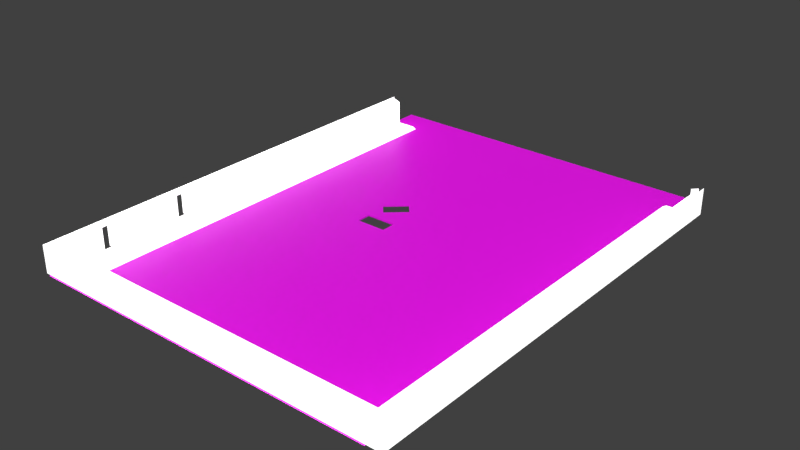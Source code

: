 # Source: court.blend  (saved by Blender 2.93.20; exported with 4.5.12 LTS)
import bpy
from mathutils import Matrix  # noqa: F401  (used for matrix-valued properties, if any)

bpy.ops.wm.read_factory_settings(use_empty=True)
scene = bpy.context.scene
scene.name = 'Scene'

# ---- collections
col_collection_1 = bpy.data.collections.new('Collection 1'); scene.collection.children.link(col_collection_1)

# ---- images (referenced by path relative to the original .blend; pixels are not part of the script)
import os
ASSET_DIR = os.environ.get("B2B_ASSET_DIR", "")  # directory of the original .blend (textures are referenced by path, not embedded)
HERE = os.path.dirname(os.path.abspath(__file__))  # packed textures are extracted next to this script under _unpacked/

def load_image(name, relpath, width, height, colorspace="sRGB"):
    """Load a texture the original file referenced (path relative to the .blend, or extracted next to this script)."""
    p = next((c for c in (os.path.join(HERE, relpath), os.path.join(ASSET_DIR, relpath)) if relpath and os.path.exists(c)), "")
    if p:
        img = bpy.data.images.load(p, check_existing=True)
        img.name = name
    else:  # same state as the original file: an image datablock whose file is absent (Cycles renders it pink)
        img = bpy.data.images.new(name, width, height)
        img.source = "FILE"
        img.filepath = "//" + (relpath or name)
    img.colorspace_settings.name = colorspace
    return img
img_untitled = load_image('Untitled', '_unpacked/Untitled.daae1eb8.png', 2048, 2048, 'sRGB')
img_pflaster3_flat_png = load_image('pflaster3_flat.png', 'pflaster3_flat.png', 1024, 1024, 'sRGB')

# ---- materials (node trees are filled in below, after node groups)
mat_material = bpy.data.materials.new('Material')
mat_material_009 = bpy.data.materials.new('Material_009')
mat_material_009.alpha_threshold = 0.0
mat_material_009.specular_color = (0.1613, 0.1613, 0.1613)
mat_material_009.roughness = 0.5

# ---- material node trees
mat_material.use_nodes = True; mat_material.node_tree.nodes.clear()
_N = mat_material.node_tree.nodes; _L = mat_material.node_tree.links
n0 = _N.new('ShaderNodeBsdfPrincipled'); n0.name = 'Principled BSDF'; n0.location = (10, 300)
n0.distribution = 'GGX'
n0.subsurface_method = 'BURLEY'
n0.inputs[3].default_value = 1.45
n0.inputs[28].default_value = 1.0
n1 = _N.new('ShaderNodeOutputMaterial'); n1.name = 'Material Output'; n1.location = (300, 300)
n2 = _N.new('ShaderNodeTexImage'); n2.name = 'Image Texture'; n2.location = (-280, 260)
n2.mute = True
n2.image = img_untitled
_L.new(n0.outputs[0], n1.inputs[0])
_L.new(n2.outputs[0], n0.inputs[0])
_L.new(n2.outputs[0], n0.inputs[27])
n1.is_active_output = True
mat_material_009.use_nodes = True; mat_material_009.node_tree.nodes.clear()
_N = mat_material_009.node_tree.nodes; _L = mat_material_009.node_tree.links
n0 = _N.new('ShaderNodeBsdfPrincipled'); n0.name = 'Principled BSDF'; n0.location = (10, 300)
n0.distribution = 'GGX'
n0.subsurface_method = 'BURLEY'
n0.inputs[3].default_value = 1.45
n0.inputs[27].default_value = (0.0, 0.0, 0.0, 1.0)
n0.inputs[28].default_value = 1.0
n1 = _N.new('ShaderNodeOutputMaterial'); n1.name = 'Material Output'; n1.location = (300, 300)
n2 = _N.new('ShaderNodeTexImage'); n2.name = 'Image Texture'; n2.location = (-280, 260)
n2.image = img_pflaster3_flat_png
_L.new(n0.outputs[0], n1.inputs[0])
_L.new(n2.outputs[0], n0.inputs[0])
n1.is_active_output = True

# ---- world
world_world = bpy.data.worlds.new('World'); scene.world = world_world
world_world.color = (0.05088, 0.05088, 0.05088)
world_world.use_sun_shadow = False
world_world.sun_shadow_jitter_overblur = 0.0
world_world.cycles.sampling_method = 'MANUAL'

# ---- lights
light_spot = bpy.data.lights.new('Spot', 'SUN')
light_spot.transmission_factor = 0.0
light_spot.cutoff_distance = 30.0
light_spot.angle = 1.571
light_spot.energy = 0.8
light_spot.shadow_buffer_clip_start = 1.001
light_spot.shadow_soft_size = 1.0
light_spot.shadow_cascade_max_distance = 1000.0
light_spot.cycles.use_multiple_importance_sampling = False
light_spot.use_nodes = True; light_spot.node_tree.nodes.clear()
_N = light_spot.node_tree.nodes; _L = light_spot.node_tree.links
n0 = _N.new('ShaderNodeEmission'); n0.name = 'Emission'; n0.location = (10, 300)
n0.inputs[1].default_value = 3.0
n1 = _N.new('ShaderNodeOutputLight'); n1.name = 'Light Output'; n1.location = (300, 300)
_L.new(n0.outputs[0], n1.inputs[0])
n1.is_active_output = True

# ---- meshes
me_plane = bpy.data.meshes.new('Plane')
me_plane.from_pydata([(-10.62, -130.5, 8.284), (95.07, -130.5, 0.59), (95.07, -130.5, 8.284), (-2.676, -121.8, 0.5899), (-2.248, -121.4, 0.3294), (85.95, -121.4, 0.3295), (-2.248, -121.4, 0.1235), (-1.85, -121.0, 0.1235), (85.55, -121.0, 0.1236), (-1.85, -121.0, -0.1004), (87.86, -123.3, 0.59), (-4.153, -123.3, 0.5899), (95.07, -130.5, 0.5899), (95.07, -130.5, 8.284), (95.07, -1.508, 0.5899), (95.07, -1.508, 8.284), (92.98, -1.508, 0.5899), (92.98, -1.508, 7.567), (86.38, -121.8, 0.5899), (86.38, -1.508, 0.5899), (86.38, -121.8, 0.3294), (86.38, -1.508, 0.3294), (85.95, -1.508, 0.3294), (85.95, -121.4, 0.1235), (85.95, -1.508, 0.1235), (85.55, -1.508, 0.1235), (85.55, -121.0, -0.1004), (85.55, -1.508, -0.1004), (87.86, -1.508, 0.5899), (-10.62, -130.5, 0.5899), (-10.62, -1.508, 0.5899), (-10.62, -1.508, 8.284), (-8.528, -1.508, 0.5899), (-8.528, -1.508, 7.567), (-2.676, -1.508, 0.5899), (-2.676, -121.8, 0.3294), (-2.676, -1.508, 0.3294), (-2.248, -1.508, 0.3294), (-2.248, -1.508, 0.1235), (-1.85, -1.508, 0.1235), (-1.85, -1.508, -0.1004), (-4.153, -1.508, 0.5899), (96.02, -131.8, 0.5234), (96.02, -131.8, 8.351), (96.02, -131.8, 0.5233), (96.02, -131.8, 8.351), (96.02, -0.446, 0.5233), (96.02, -0.446, 8.351), (-11.57, -131.8, 0.5233), (-11.57, -131.8, 8.351), (-11.57, -0.446, 0.5233), (-11.57, -0.446, 8.351), (-11.57, -91.34, 0.5233), (-11.57, -91.34, 8.351), (-11.57, -89.03, 0.5233), (-11.57, -89.03, 8.351), (-11.57, -91.34, 6.816), (-11.57, -89.03, 6.816), (-10.62, -89.03, 8.284), (-10.62, -89.03, 0.5899), (-10.62, -91.34, 0.5899), (-10.62, -91.34, 8.284), (-10.62, -91.34, 6.816), (-10.62, -89.03, 6.816), (-11.57, -113.2, 0.5233), (-11.57, -113.2, 8.351), (-11.57, -115.4, 0.5233), (-11.57, -115.4, 8.351), (-11.57, -115.4, 6.803), (-11.57, -113.2, 6.803), (-10.62, -113.2, 0.5899), (-10.62, -113.2, 8.284), (-10.62, -115.4, 0.5899), (-10.62, -115.4, 8.284), (-10.62, -115.4, 6.803), (-10.62, -113.2, 6.803)], [], [(1, 29, 0, 2), (11, 29, 1, 10), (35, 3, 18, 20), (4, 35, 20, 5), (6, 4, 5, 23), (7, 6, 23, 8), (9, 7, 8, 26), (3, 11, 10, 18), (14, 12, 13, 15), (16, 14, 15, 17), (10, 12, 14, 28), (20, 18, 19, 21), (5, 20, 21, 22), (23, 5, 22, 24), (8, 23, 24, 25), (26, 8, 25, 27), (18, 10, 28, 19), (30, 31, 58, 63, 59), (32, 33, 31, 30), (11, 41, 30, 59, 60, 70, 72, 29), (35, 36, 34, 3), (4, 37, 36, 35), (6, 38, 37, 4), (7, 39, 38, 6), (9, 40, 39, 7), (3, 34, 41, 11), (42, 43, 49, 48), (46, 44, 45, 47), (66, 48, 49, 67, 68), (50, 54, 57, 55, 51), (57, 56, 53, 55), (63, 57, 54, 59), (60, 62, 61, 71, 75, 70), (63, 58, 61, 62), (56, 62, 60, 52), (57, 63, 62, 56), (52, 64, 69, 65, 53, 56), (69, 68, 67, 65), (75, 69, 64, 70), (72, 74, 73, 0, 29), (75, 71, 73, 74), (74, 68, 69, 75), (68, 74, 72, 66)])
_uv = me_plane.uv_layers.new(name='UVMap')
_uv.uv.foreach_set('vector', [0.4894, 0.0, 0.4894, 0.8049, 0.548, 0.8049, 0.548, 0.0, 0.3744, 0.7556, 0.4298, 0.8049, 0.4298, 0.0, 0.3744, 0.05495, 0.5773, 0.6782, 0.5793, 0.6782, 0.5793, 0.0, 0.5773, 0.0, 0.5605, 0.6749, 0.5638, 0.6782, 0.5638, 0.0, 0.5605, 0.003258, 0.581, 0.6716, 0.5826, 0.6716, 0.5826, 0.0, 0.581, 0.0, 0.5638, 0.6686, 0.5668, 0.6716, 0.5668, 0.0, 0.5638, 0.003036, 0.5793, 0.6656, 0.581, 0.6656, 0.581, 0.0, 0.5793, 0.0, 0.3631, 0.7444, 0.3744, 0.7556, 0.3744, 0.05495, 0.3631, 0.0662, 0.3631, 0.9826, 0.3631, 0.0, 0.3045, 0.0, 0.3045, 0.9826, 0.5826, 0.1172, 0.5986, 0.1172, 0.5986, 0.05859, 0.5826, 0.06406, 0.05495, 0.0554, 0.0, 0.0, 0.0, 0.9826, 0.05495, 0.9826, 0.5668, 0.916, 0.5688, 0.916, 0.5688, 0.0, 0.5668, 0.0, 0.5512, 0.9127, 0.5545, 0.916, 0.5545, 0.0, 0.5512, 0.0, 0.5758, 0.0, 0.5742, 0.0, 0.5742, 0.9127, 0.5758, 0.9127, 0.5575, 0.003036, 0.5545, 0.0, 0.5545, 0.9127, 0.5575, 0.9127, 0.5725, 0.0, 0.5708, 0.0, 0.5708, 0.9097, 0.5725, 0.9097, 0.0662, 0.06665, 0.05495, 0.0554, 0.05495, 0.9826, 0.0662, 0.9826, 0.3045, 0.9826, 0.2459, 0.9826, 0.2459, 0.3161, 0.2571, 0.3161, 0.3045, 0.3161, 0.5826, 0.05859, 0.5826, 0.005465, 0.5986, 0.0, 0.5986, 0.05859, 0.1967, 0.9272, 0.1967, 0.0, 0.2459, 0.0, 0.2459, 0.6665, 0.2459, 0.6841, 0.2459, 0.8504, 0.2459, 0.867, 0.2459, 0.9826, 0.5708, 0.0, 0.5708, 0.916, 0.5688, 0.916, 0.5688, 0.0, 0.548, 0.9127, 0.548, 0.0, 0.5512, 0.0, 0.5512, 0.916, 0.5773, 0.0, 0.5773, 0.9127, 0.5758, 0.9127, 0.5758, 0.0, 0.5605, 0.003036, 0.5605, 0.9127, 0.5575, 0.9127, 0.5575, 0.0, 0.5742, 0.0, 0.5742, 0.9097, 0.5725, 0.9097, 0.5725, 0.0, 0.1854, 0.916, 0.1854, 0.0, 0.1967, 0.0, 0.1967, 0.9272, 0.4298, 0.8193, 0.4894, 0.8193, 0.4894, 0.0, 0.4298, 0.0, 0.1258, 0.0, 0.1258, 1.0, 0.0662, 1.0, 0.0662, 0.0, 0.1854, 0.8751, 0.1854, 1.0, 0.1258, 1.0, 0.1258, 0.8751, 0.1376, 0.8751, 0.1854, 0.0, 0.1854, 0.6746, 0.1375, 0.6746, 0.1258, 0.6746, 0.1258, 0.0, 0.1375, 0.6746, 0.1375, 0.6922, 0.1258, 0.6922, 0.1258, 0.6746, 0.5898, 0.1651, 0.5826, 0.1651, 0.5826, 0.1172, 0.5898, 0.1177, 0.3045, 0.2986, 0.2571, 0.2986, 0.2459, 0.2986, 0.2459, 0.1322, 0.2572, 0.1322, 0.3045, 0.1322, 0.2571, 0.3161, 0.2459, 0.3161, 0.2459, 0.2986, 0.2571, 0.2986, 0.5826, 0.1651, 0.5898, 0.1651, 0.5898, 0.2125, 0.5826, 0.213, 0.5826, 0.3087, 0.5898, 0.3087, 0.5898, 0.3263, 0.5826, 0.3263, 0.1854, 0.6922, 0.1854, 0.8585, 0.1376, 0.8585, 0.1258, 0.8585, 0.1258, 0.6922, 0.1375, 0.6922, 0.1376, 0.8585, 0.1376, 0.8751, 0.1258, 0.8751, 0.1258, 0.8585, 0.5898, 0.2608, 0.5826, 0.2608, 0.5826, 0.213, 0.5898, 0.2135, 0.3045, 0.1156, 0.2572, 0.1156, 0.2459, 0.1156, 0.2459, 0.0, 0.3045, 0.0, 0.2572, 0.1322, 0.2459, 0.1322, 0.2459, 0.1156, 0.2572, 0.1156, 0.5898, 0.3429, 0.5826, 0.3429, 0.5826, 0.3263, 0.5898, 0.3263, 0.5826, 0.2608, 0.5898, 0.2608, 0.5898, 0.3082, 0.5826, 0.3087])
me_plane.materials.append(mat_material)
me_plane.use_remesh_preserve_volume = False
me_plane.use_remesh_preserve_attributes = False
me_plane.use_mirror_vertex_groups = False
me_plane.update()
me_plane_008 = bpy.data.meshes.new('Plane.008')
me_plane_008.from_pydata([(91.28, -131.7, 0.0), (91.28, 7.407, 0.0), (-10.91, 7.407, 0.0), (26.14, -50.19, 0.0), (31.48, -45.47, 0.0), (34.31, -48.67, 0.0), (29.8, -56.95, 0.0), (35.69, -56.95, 0.0), (35.69, -61.23, 0.0), (27.47, -61.23, 0.0), (-10.91, -131.7, 0.0), (26.89, -61.23, 0.0), (26.89, -56.95, 0.0), (28.97, -53.39, 0.0), (26.14, -50.19, -0.4172), (31.48, -45.47, -0.4172), (34.31, -48.67, -0.4172), (28.97, -53.39, -0.4172), (35.69, -56.95, -0.4172), (35.69, -61.23, -0.4172), (26.89, -56.95, -0.4172), (26.89, -61.23, -0.4172)], [], [(1, 5, 7), (12, 13, 3), (14, 4, 3), (15, 5, 4), (16, 13, 5), (17, 3, 13), (18, 8, 7), (7, 6, 18), (11, 9, 21), (21, 12, 11), (10, 0, 8), (1, 2, 4), (2, 3, 4), (8, 9, 10), (5, 6, 7), (8, 0, 1), (7, 8, 1), (1, 4, 5), (10, 9, 11), (12, 6, 13), (10, 11, 2), (3, 2, 11), (6, 5, 13), (3, 11, 12), (14, 15, 4), (15, 16, 5), (16, 17, 13), (17, 14, 3), (18, 19, 8), (20, 18, 6), (6, 12, 20), (19, 21, 9), (9, 8, 19), (21, 20, 12)])
_uv = me_plane_008.uv_layers.new(name='Plane_008-mesh-map-0')
_uv.uv.foreach_set('vector', [-2.024, -2.744, 0.633, -0.1285, 0.5688, 0.2578, 0.9794, 0.2578, 0.8824, 0.09164, 1.014, -0.05776, 2.762, -1.674, 2.742, -1.424, 2.742, -1.674, 2.762, -0.8762, 2.742, -0.7268, 2.742, -0.8762, 2.762, -1.923, 2.742, -1.674, 2.742, -1.923, 2.762, -1.026, 2.742, -0.8762, 2.742, -1.026, 2.762, -1.225, 2.742, -1.026, 2.742, -1.225, 2.742, -1.923, 2.742, -2.198, 2.762, -1.923, 2.742, -2.334, 2.742, -2.361, 2.762, -2.334, 2.762, -1.424, 2.742, -1.225, 2.742, -1.424, 2.742, 3.744, -2.024, 3.744, 0.5688, 0.4572, -2.024, -2.744, 2.742, -2.744, 0.7649, -0.2779, 2.742, -2.744, 1.014, -0.05776, 0.7649, -0.2779, 0.5688, 0.4572, 0.952, 0.4572, 2.742, 3.744, 0.633, -0.1285, 0.8435, 0.2578, 0.5688, 0.2578, 0.5688, 0.4572, -2.024, 3.744, -2.024, -2.744, 0.5688, 0.2578, 0.5688, 0.4572, -2.024, -2.744, -2.024, -2.744, 0.7649, -0.2779, 0.633, -0.1285, 2.742, 3.744, 0.952, 0.4572, 0.9794, 0.4572, 0.9794, 0.2578, 0.8435, 0.2578, 0.8824, 0.09164, 2.742, 3.744, 0.9794, 0.4572, 2.742, -2.744, 1.014, -0.05776, 2.742, -2.744, 0.9794, 0.4572, 0.8435, 0.2578, 0.633, -0.1285, 0.8824, 0.09164, 1.014, -0.05776, 0.9794, 0.4572, 0.9794, 0.2578, 2.762, -1.674, 2.762, -1.424, 2.742, -1.424, 2.762, -0.8762, 2.762, -0.7268, 2.742, -0.7268, 2.762, -1.923, 2.762, -1.674, 2.742, -1.674, 2.762, -1.026, 2.762, -0.8762, 2.742, -0.8762, 2.762, -1.225, 2.762, -1.026, 2.742, -1.026, 2.762, -2.334, 2.762, -1.923, 2.742, -2.198, 2.742, -2.198, 2.742, -2.334, 2.762, -2.334, 2.762, -2.744, 2.762, -2.334, 2.742, -2.361, 2.742, -2.361, 2.742, -2.744, 2.762, -2.744, 2.762, -1.424, 2.762, -1.225, 2.742, -1.225])
me_plane_008.materials.append(mat_material_009)
me_plane_008.use_remesh_preserve_volume = False
me_plane_008.use_remesh_preserve_attributes = False
me_plane_008.use_mirror_vertex_groups = False
me_plane_008.update()

# ---- objects
ob_plane = bpy.data.objects.new('Plane', me_plane)
ob_lamp = bpy.data.objects.new('Lamp', light_spot)
ob_floor = bpy.data.objects.new('floor', me_plane_008)

# ---- transforms, parenting, visibility, modifiers, constraints
ob_plane.location = (0.0, 0.0, 0.0)
ob_plane.display_type = 'SOLID'
ob_plane.lineart.crease_threshold = 0.0
ob_lamp.location = (4.076, 1.005, 5.904)
ob_lamp.rotation_euler = (0.6503, 0.05522, 0.5146)
ob_lamp.lock_rotations_4d = False
ob_lamp.empty_display_type = 'ARROWS'
ob_lamp.color = (0.0, 0.0, 0.0, 0.0)
ob_lamp.lineart.crease_threshold = 0.0
ob_floor.location = (0.0, 0.0, 0.0)
ob_floor.lineart.crease_threshold = 0.0

# ---- collection membership
scene.collection.objects.link(ob_plane)
scene.collection.objects.link(ob_lamp)
col_collection_1.objects.link(ob_floor)

# ---- scene / render settings (as saved in the file)
scene.frame_start = 1; scene.frame_end = 250; scene.frame_set(1)
scene.render.engine = 'CYCLES'
scene.render.resolution_percentage = 50
scene.render.dither_intensity = 0.0
scene.cycles.use_denoising = False
scene.cycles.samples = 300
scene.cycles.sampling_pattern = 'TABULATED_SOBOL'
scene.cycles.use_adaptive_sampling = False
scene.cycles.use_light_tree = False
scene.cycles.blur_glossy = 0.0
scene.cycles.sample_clamp_indirect = 0.0
scene.view_settings.view_transform = 'Standard'
bpy.context.view_layer.update()

# ---- added for rendering (the .blend has no active camera): camera
cam_auto = bpy.data.cameras.new('AutoCamera')
cam_auto.lens = 50.0
cam_auto.sensor_width = 36.0
cam_auto.clip_end = 2860.01
ob_auto_camera = bpy.data.objects.new('AutoCamera', cam_auto)
scene.collection.objects.link(ob_auto_camera)
ob_auto_camera.location = (205.19, -257.737, 134.338)
ob_auto_camera.rotation_euler = (1.09748, -7.21219e-08, 0.694738)
scene.camera = ob_auto_camera
bpy.context.view_layer.update()
